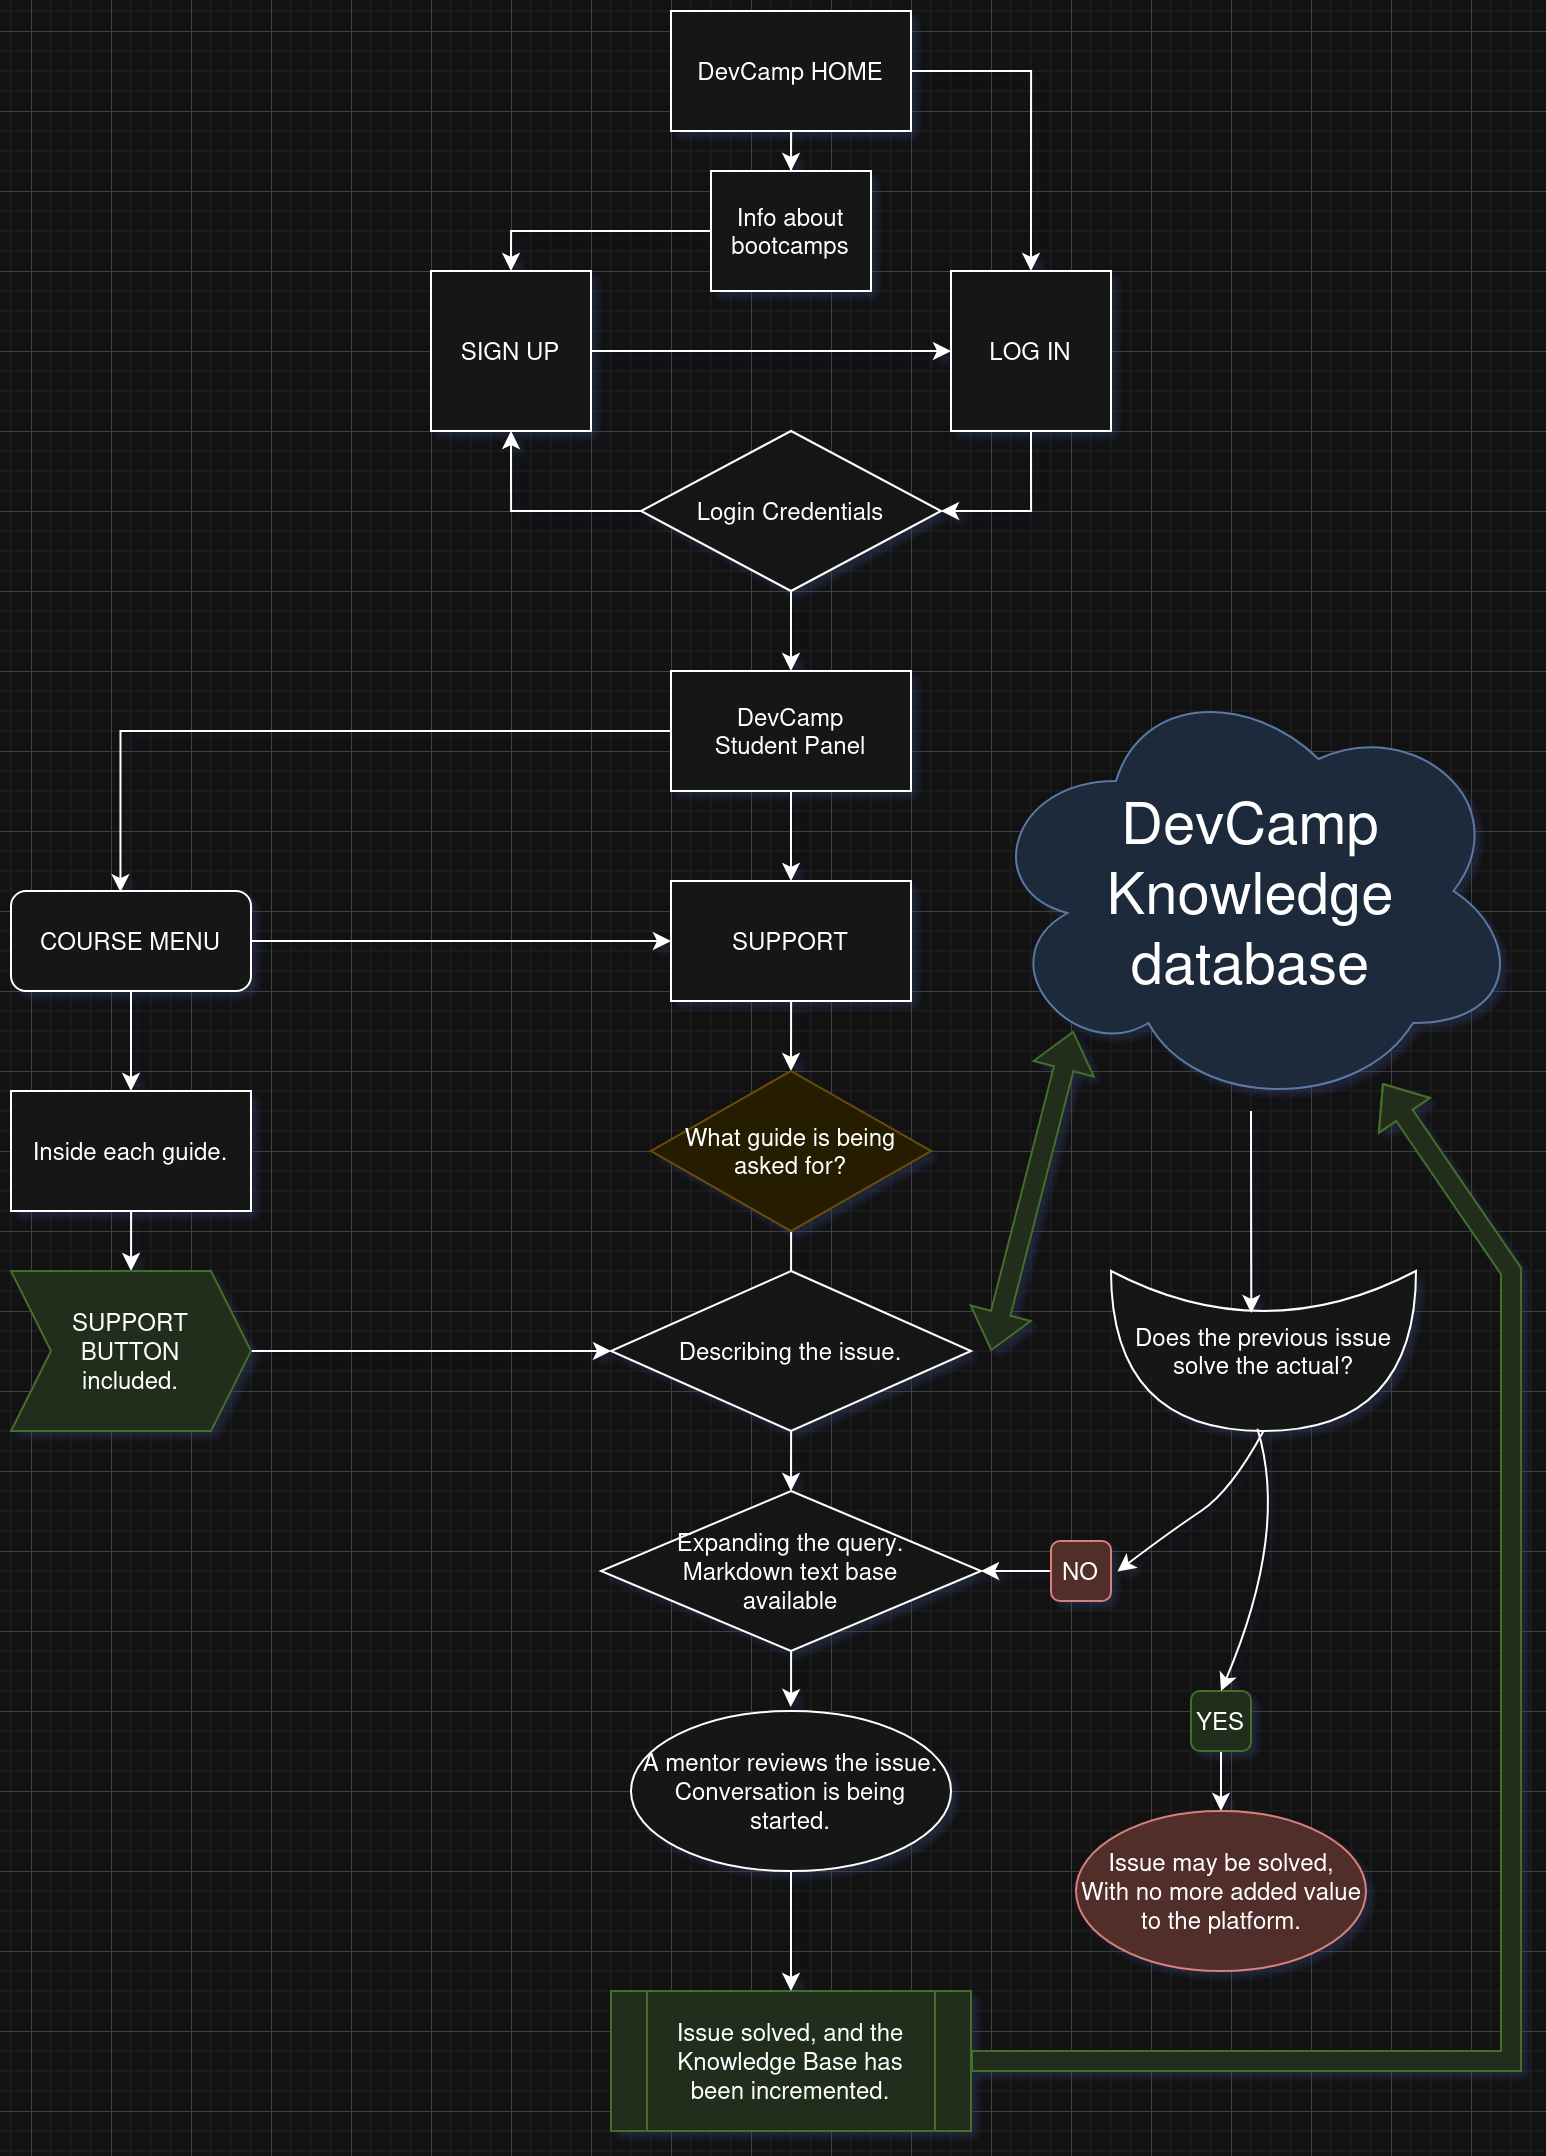

The diagram above was exported from draw.io. Its source (the exported page's mxGraphModel, read from the mxfile embedded in the PNG):
<mxGraphModel dx="767" dy="418" grid="1" gridSize="10" guides="1" tooltips="1" connect="1" arrows="1" fold="1" page="1" pageScale="1" pageWidth="850" pageHeight="1100" math="0" shadow="0">
  <root>
    <mxCell id="0" />
    <mxCell id="1" parent="0" />
    <mxCell id="g05ml1coIvOVpddrquhV-22" style="edgeStyle=orthogonalEdgeStyle;rounded=0;orthogonalLoop=1;jettySize=auto;html=1;entryX=0.5;entryY=0;entryDx=0;entryDy=0;" edge="1" parent="1" source="g05ml1coIvOVpddrquhV-8" target="g05ml1coIvOVpddrquhV-19">
      <mxGeometry relative="1" as="geometry" />
    </mxCell>
    <mxCell id="g05ml1coIvOVpddrquhV-24" style="edgeStyle=orthogonalEdgeStyle;rounded=0;orthogonalLoop=1;jettySize=auto;html=1;entryX=0.5;entryY=0;entryDx=0;entryDy=0;" edge="1" parent="1" source="g05ml1coIvOVpddrquhV-8" target="g05ml1coIvOVpddrquhV-10">
      <mxGeometry relative="1" as="geometry" />
    </mxCell>
    <mxCell id="g05ml1coIvOVpddrquhV-8" value="DevCamp HOME" style="rounded=0;whiteSpace=wrap;html=1;" vertex="1" parent="1">
      <mxGeometry x="360" y="30" width="120" height="60" as="geometry" />
    </mxCell>
    <mxCell id="g05ml1coIvOVpddrquhV-25" style="edgeStyle=orthogonalEdgeStyle;rounded=0;orthogonalLoop=1;jettySize=auto;html=1;entryX=0;entryY=0.5;entryDx=0;entryDy=0;" edge="1" parent="1" source="g05ml1coIvOVpddrquhV-9" target="g05ml1coIvOVpddrquhV-10">
      <mxGeometry relative="1" as="geometry">
        <mxPoint x="490" y="200" as="targetPoint" />
      </mxGeometry>
    </mxCell>
    <mxCell id="g05ml1coIvOVpddrquhV-9" value="SIGN UP" style="whiteSpace=wrap;html=1;aspect=fixed;" vertex="1" parent="1">
      <mxGeometry x="240" y="160" width="80" height="80" as="geometry" />
    </mxCell>
    <mxCell id="g05ml1coIvOVpddrquhV-16" style="edgeStyle=orthogonalEdgeStyle;rounded=0;orthogonalLoop=1;jettySize=auto;html=1;exitX=0.5;exitY=1;exitDx=0;exitDy=0;entryX=1;entryY=0.5;entryDx=0;entryDy=0;" edge="1" parent="1" source="g05ml1coIvOVpddrquhV-10" target="g05ml1coIvOVpddrquhV-11">
      <mxGeometry relative="1" as="geometry" />
    </mxCell>
    <mxCell id="g05ml1coIvOVpddrquhV-10" value="LOG IN" style="whiteSpace=wrap;html=1;aspect=fixed;" vertex="1" parent="1">
      <mxGeometry x="500" y="160" width="80" height="80" as="geometry" />
    </mxCell>
    <mxCell id="g05ml1coIvOVpddrquhV-14" style="edgeStyle=orthogonalEdgeStyle;rounded=0;orthogonalLoop=1;jettySize=auto;html=1;exitX=0;exitY=0.5;exitDx=0;exitDy=0;entryX=0.5;entryY=1;entryDx=0;entryDy=0;" edge="1" parent="1" source="g05ml1coIvOVpddrquhV-11" target="g05ml1coIvOVpddrquhV-9">
      <mxGeometry relative="1" as="geometry" />
    </mxCell>
    <mxCell id="g05ml1coIvOVpddrquhV-15" style="edgeStyle=orthogonalEdgeStyle;rounded=0;orthogonalLoop=1;jettySize=auto;html=1;exitX=0.5;exitY=1;exitDx=0;exitDy=0;entryX=0.5;entryY=0;entryDx=0;entryDy=0;" edge="1" parent="1" source="g05ml1coIvOVpddrquhV-11" target="g05ml1coIvOVpddrquhV-13">
      <mxGeometry relative="1" as="geometry" />
    </mxCell>
    <mxCell id="g05ml1coIvOVpddrquhV-11" value="&lt;div&gt;Login Credentials&lt;/div&gt;" style="rhombus;whiteSpace=wrap;html=1;" vertex="1" parent="1">
      <mxGeometry x="345" y="240" width="150" height="80" as="geometry" />
    </mxCell>
    <mxCell id="g05ml1coIvOVpddrquhV-32" style="edgeStyle=orthogonalEdgeStyle;rounded=0;orthogonalLoop=1;jettySize=auto;html=1;entryX=0.5;entryY=0;entryDx=0;entryDy=0;" edge="1" parent="1" source="g05ml1coIvOVpddrquhV-13" target="g05ml1coIvOVpddrquhV-18">
      <mxGeometry relative="1" as="geometry" />
    </mxCell>
    <mxCell id="g05ml1coIvOVpddrquhV-13" value="DevCamp &lt;br&gt;Student Panel" style="rounded=0;whiteSpace=wrap;html=1;" vertex="1" parent="1">
      <mxGeometry x="360" y="360" width="120" height="60" as="geometry" />
    </mxCell>
    <mxCell id="g05ml1coIvOVpddrquhV-27" style="edgeStyle=orthogonalEdgeStyle;rounded=0;orthogonalLoop=1;jettySize=auto;html=1;" edge="1" parent="1" source="g05ml1coIvOVpddrquhV-17" target="g05ml1coIvOVpddrquhV-26">
      <mxGeometry relative="1" as="geometry" />
    </mxCell>
    <mxCell id="g05ml1coIvOVpddrquhV-126" style="edgeStyle=orthogonalEdgeStyle;rounded=0;orthogonalLoop=1;jettySize=auto;html=1;entryX=0;entryY=0.5;entryDx=0;entryDy=0;" edge="1" parent="1" source="g05ml1coIvOVpddrquhV-17" target="g05ml1coIvOVpddrquhV-18">
      <mxGeometry relative="1" as="geometry" />
    </mxCell>
    <mxCell id="g05ml1coIvOVpddrquhV-17" value="COURSE MENU" style="rounded=1;whiteSpace=wrap;html=1;" vertex="1" parent="1">
      <mxGeometry x="30" y="470" width="120" height="50" as="geometry" />
    </mxCell>
    <mxCell id="g05ml1coIvOVpddrquhV-44" style="edgeStyle=orthogonalEdgeStyle;rounded=0;orthogonalLoop=1;jettySize=auto;html=1;entryX=0.5;entryY=0;entryDx=0;entryDy=0;" edge="1" parent="1" source="g05ml1coIvOVpddrquhV-18" target="g05ml1coIvOVpddrquhV-38">
      <mxGeometry relative="1" as="geometry" />
    </mxCell>
    <mxCell id="g05ml1coIvOVpddrquhV-18" value="SUPPORT" style="rounded=0;whiteSpace=wrap;html=1;" vertex="1" parent="1">
      <mxGeometry x="360" y="465" width="120" height="60" as="geometry" />
    </mxCell>
    <mxCell id="g05ml1coIvOVpddrquhV-20" style="edgeStyle=orthogonalEdgeStyle;rounded=0;orthogonalLoop=1;jettySize=auto;html=1;entryX=0.5;entryY=0;entryDx=0;entryDy=0;" edge="1" parent="1" source="g05ml1coIvOVpddrquhV-19" target="g05ml1coIvOVpddrquhV-9">
      <mxGeometry relative="1" as="geometry">
        <mxPoint x="170" y="130" as="targetPoint" />
      </mxGeometry>
    </mxCell>
    <mxCell id="g05ml1coIvOVpddrquhV-19" value="Info about bootcamps" style="rounded=0;whiteSpace=wrap;html=1;" vertex="1" parent="1">
      <mxGeometry x="380" y="110" width="80" height="60" as="geometry" />
    </mxCell>
    <mxCell id="g05ml1coIvOVpddrquhV-41" style="edgeStyle=orthogonalEdgeStyle;rounded=0;orthogonalLoop=1;jettySize=auto;html=1;" edge="1" parent="1" source="g05ml1coIvOVpddrquhV-26" target="g05ml1coIvOVpddrquhV-47">
      <mxGeometry relative="1" as="geometry">
        <mxPoint x="190" y="600" as="targetPoint" />
      </mxGeometry>
    </mxCell>
    <mxCell id="g05ml1coIvOVpddrquhV-26" value="Inside each guide." style="rounded=0;whiteSpace=wrap;html=1;" vertex="1" parent="1">
      <mxGeometry x="30" y="570" width="120" height="60" as="geometry" />
    </mxCell>
    <mxCell id="g05ml1coIvOVpddrquhV-31" style="edgeStyle=orthogonalEdgeStyle;rounded=0;orthogonalLoop=1;jettySize=auto;html=1;entryX=0.456;entryY=0.011;entryDx=0;entryDy=0;entryPerimeter=0;" edge="1" parent="1" source="g05ml1coIvOVpddrquhV-13" target="g05ml1coIvOVpddrquhV-17">
      <mxGeometry relative="1" as="geometry" />
    </mxCell>
    <mxCell id="g05ml1coIvOVpddrquhV-33" value="&lt;font style=&quot;font-size: 29px;&quot;&gt;DevCamp &lt;br&gt;Knowledge database&lt;/font&gt;" style="ellipse;shape=cloud;whiteSpace=wrap;html=1;fillColor=#dae8fc;strokeColor=#6c8ebf;" vertex="1" parent="1">
      <mxGeometry x="515" y="360" width="270" height="220" as="geometry" />
    </mxCell>
    <mxCell id="g05ml1coIvOVpddrquhV-46" style="edgeStyle=orthogonalEdgeStyle;rounded=0;orthogonalLoop=1;jettySize=auto;html=1;entryX=0.5;entryY=0;entryDx=0;entryDy=0;" edge="1" parent="1" source="g05ml1coIvOVpddrquhV-38">
      <mxGeometry relative="1" as="geometry">
        <mxPoint x="420" y="680" as="targetPoint" />
      </mxGeometry>
    </mxCell>
    <mxCell id="g05ml1coIvOVpddrquhV-38" value="&lt;div&gt;What guide is being&lt;/div&gt;&lt;div&gt;asked for?&lt;br&gt;&lt;/div&gt;" style="rhombus;whiteSpace=wrap;html=1;fillColor=#fff2cc;strokeColor=#d6b656;" vertex="1" parent="1">
      <mxGeometry x="350" y="560" width="140" height="80" as="geometry" />
    </mxCell>
    <mxCell id="g05ml1coIvOVpddrquhV-65" style="edgeStyle=orthogonalEdgeStyle;rounded=0;orthogonalLoop=1;jettySize=auto;html=1;entryX=0;entryY=0.5;entryDx=0;entryDy=0;" edge="1" parent="1" source="g05ml1coIvOVpddrquhV-47" target="g05ml1coIvOVpddrquhV-48">
      <mxGeometry relative="1" as="geometry" />
    </mxCell>
    <mxCell id="g05ml1coIvOVpddrquhV-47" value="SUPPORT&lt;br&gt;&lt;div&gt;BUTTON&lt;/div&gt;&lt;div&gt;included.&lt;br&gt;&lt;/div&gt;" style="shape=step;perimeter=stepPerimeter;whiteSpace=wrap;html=1;fixedSize=1;fillColor=#d5e8d4;strokeColor=#82b366;" vertex="1" parent="1">
      <mxGeometry x="30" y="660" width="120" height="80" as="geometry" />
    </mxCell>
    <mxCell id="g05ml1coIvOVpddrquhV-70" style="edgeStyle=orthogonalEdgeStyle;rounded=0;orthogonalLoop=1;jettySize=auto;html=1;entryX=0.5;entryY=0;entryDx=0;entryDy=0;" edge="1" parent="1" source="g05ml1coIvOVpddrquhV-48" target="g05ml1coIvOVpddrquhV-69">
      <mxGeometry relative="1" as="geometry" />
    </mxCell>
    <mxCell id="g05ml1coIvOVpddrquhV-48" value="Describing the issue." style="rhombus;whiteSpace=wrap;html=1;" vertex="1" parent="1">
      <mxGeometry x="330" y="660" width="180" height="80" as="geometry" />
    </mxCell>
    <mxCell id="g05ml1coIvOVpddrquhV-66" value="" style="shape=flexArrow;endArrow=classic;startArrow=classic;html=1;rounded=0;fillColor=#d5e8d4;strokeColor=#82b366;entryX=0.171;entryY=0.818;entryDx=0;entryDy=0;entryPerimeter=0;" edge="1" parent="1" target="g05ml1coIvOVpddrquhV-33">
      <mxGeometry width="100" height="100" relative="1" as="geometry">
        <mxPoint x="520" y="700" as="sourcePoint" />
        <mxPoint x="600" y="530" as="targetPoint" />
      </mxGeometry>
    </mxCell>
    <mxCell id="g05ml1coIvOVpddrquhV-69" value="Expanding the query.&lt;br&gt;Markdown text base &lt;br&gt;available" style="rhombus;whiteSpace=wrap;html=1;" vertex="1" parent="1">
      <mxGeometry x="325" y="770" width="190" height="80" as="geometry" />
    </mxCell>
    <mxCell id="g05ml1coIvOVpddrquhV-92" style="edgeStyle=orthogonalEdgeStyle;rounded=0;orthogonalLoop=1;jettySize=auto;html=1;" edge="1" parent="1" source="g05ml1coIvOVpddrquhV-74" target="g05ml1coIvOVpddrquhV-69">
      <mxGeometry relative="1" as="geometry" />
    </mxCell>
    <mxCell id="g05ml1coIvOVpddrquhV-74" value="NO" style="rounded=1;whiteSpace=wrap;html=1;fillColor=#f8cecc;strokeColor=#b85450;" vertex="1" parent="1">
      <mxGeometry x="550" y="795" width="30" height="30" as="geometry" />
    </mxCell>
    <mxCell id="g05ml1coIvOVpddrquhV-118" style="edgeStyle=orthogonalEdgeStyle;rounded=0;orthogonalLoop=1;jettySize=auto;html=1;entryX=0.5;entryY=0;entryDx=0;entryDy=0;" edge="1" parent="1" source="g05ml1coIvOVpddrquhV-76">
      <mxGeometry relative="1" as="geometry">
        <mxPoint x="635" y="930" as="targetPoint" />
      </mxGeometry>
    </mxCell>
    <mxCell id="g05ml1coIvOVpddrquhV-76" value="YES" style="rounded=1;whiteSpace=wrap;html=1;fillColor=#d5e8d4;strokeColor=#82b366;" vertex="1" parent="1">
      <mxGeometry x="620" y="870" width="30" height="30" as="geometry" />
    </mxCell>
    <mxCell id="g05ml1coIvOVpddrquhV-85" value="A mentor reviews the issue.&lt;br&gt;Conversation is being started." style="ellipse;whiteSpace=wrap;html=1;" vertex="1" parent="1">
      <mxGeometry x="340" y="880" width="160" height="80" as="geometry" />
    </mxCell>
    <mxCell id="g05ml1coIvOVpddrquhV-88" style="edgeStyle=orthogonalEdgeStyle;rounded=0;orthogonalLoop=1;jettySize=auto;html=1;entryX=0.499;entryY=-0.025;entryDx=0;entryDy=0;entryPerimeter=0;" edge="1" parent="1" source="g05ml1coIvOVpddrquhV-69" target="g05ml1coIvOVpddrquhV-85">
      <mxGeometry relative="1" as="geometry" />
    </mxCell>
    <mxCell id="g05ml1coIvOVpddrquhV-97" value="Does the previous issue solve the actual?" style="shape=xor;whiteSpace=wrap;html=1;direction=south;" vertex="1" parent="1">
      <mxGeometry x="580" y="660" width="152.5" height="80" as="geometry" />
    </mxCell>
    <mxCell id="g05ml1coIvOVpddrquhV-109" value="" style="curved=1;endArrow=classic;html=1;rounded=0;entryX=0.5;entryY=0;entryDx=0;entryDy=0;exitX=0.986;exitY=0.52;exitDx=0;exitDy=0;exitPerimeter=0;" edge="1" parent="1" source="g05ml1coIvOVpddrquhV-97" target="g05ml1coIvOVpddrquhV-76">
      <mxGeometry width="50" height="50" relative="1" as="geometry">
        <mxPoint x="560" y="830" as="sourcePoint" />
        <mxPoint x="610" y="780" as="targetPoint" />
        <Array as="points">
          <mxPoint x="669" y="790" />
        </Array>
      </mxGeometry>
    </mxCell>
    <mxCell id="g05ml1coIvOVpddrquhV-111" value="" style="curved=1;endArrow=classic;html=1;rounded=0;exitX=1;exitY=0.5;exitDx=0;exitDy=0;exitPerimeter=0;entryX=1.108;entryY=0.507;entryDx=0;entryDy=0;entryPerimeter=0;" edge="1" parent="1" source="g05ml1coIvOVpddrquhV-97" target="g05ml1coIvOVpddrquhV-74">
      <mxGeometry width="50" height="50" relative="1" as="geometry">
        <mxPoint x="530" y="760" as="sourcePoint" />
        <mxPoint x="630" y="820" as="targetPoint" />
        <Array as="points">
          <mxPoint x="640" y="770" />
          <mxPoint x="610" y="790" />
        </Array>
      </mxGeometry>
    </mxCell>
    <mxCell id="g05ml1coIvOVpddrquhV-117" value="&lt;div&gt;Issue solved, and the&lt;br&gt;&lt;/div&gt;&lt;div&gt;Knowledge Base has been incremented.&lt;br&gt;&lt;/div&gt;" style="shape=process;whiteSpace=wrap;html=1;backgroundOutline=1;fillColor=#d5e8d4;strokeColor=#82b366;" vertex="1" parent="1">
      <mxGeometry x="330" y="1020" width="180" height="70" as="geometry" />
    </mxCell>
    <mxCell id="g05ml1coIvOVpddrquhV-121" value="Issue may be solved, &lt;br&gt;With no more added value to the platform." style="ellipse;whiteSpace=wrap;html=1;fillColor=#f8cecc;strokeColor=#b85450;" vertex="1" parent="1">
      <mxGeometry x="562.5" y="930" width="145" height="80" as="geometry" />
    </mxCell>
    <mxCell id="g05ml1coIvOVpddrquhV-124" value="" style="endArrow=classic;html=1;rounded=0;entryX=0.5;entryY=0;entryDx=0;entryDy=0;exitX=0.5;exitY=1;exitDx=0;exitDy=0;" edge="1" parent="1" source="g05ml1coIvOVpddrquhV-85" target="g05ml1coIvOVpddrquhV-117">
      <mxGeometry width="50" height="50" relative="1" as="geometry">
        <mxPoint x="510" y="980" as="sourcePoint" />
        <mxPoint x="560" y="930" as="targetPoint" />
      </mxGeometry>
    </mxCell>
    <mxCell id="g05ml1coIvOVpddrquhV-127" value="" style="shape=flexArrow;endArrow=classic;html=1;rounded=0;exitX=1;exitY=0.5;exitDx=0;exitDy=0;fillColor=#d5e8d4;strokeColor=#82b366;" edge="1" parent="1" source="g05ml1coIvOVpddrquhV-117" target="g05ml1coIvOVpddrquhV-33">
      <mxGeometry width="50" height="50" relative="1" as="geometry">
        <mxPoint x="550" y="1090" as="sourcePoint" />
        <mxPoint x="780" y="540" as="targetPoint" />
        <Array as="points">
          <mxPoint x="780" y="1055" />
          <mxPoint x="780" y="660" />
        </Array>
      </mxGeometry>
    </mxCell>
    <mxCell id="g05ml1coIvOVpddrquhV-131" style="edgeStyle=orthogonalEdgeStyle;rounded=0;orthogonalLoop=1;jettySize=auto;html=1;entryX=0.262;entryY=0.54;entryDx=0;entryDy=0;entryPerimeter=0;" edge="1" parent="1" source="g05ml1coIvOVpddrquhV-33" target="g05ml1coIvOVpddrquhV-97">
      <mxGeometry relative="1" as="geometry" />
    </mxCell>
  </root>
</mxGraphModel>